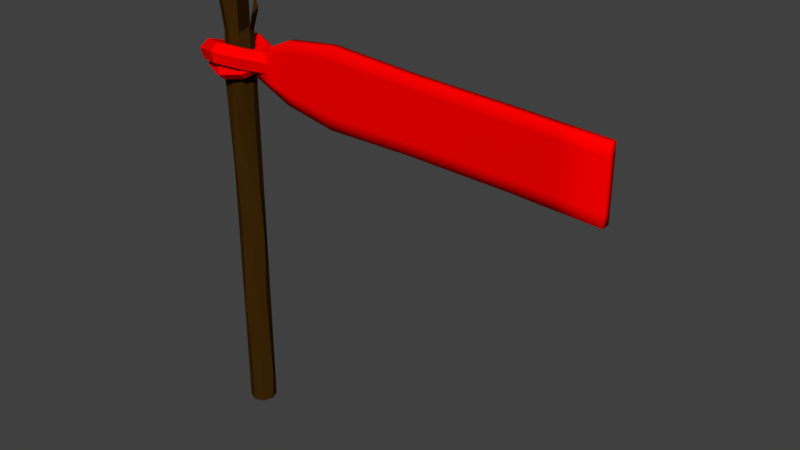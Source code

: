 # Source: persianweathersystem.blend  (saved by Blender 2.78.0; exported with 4.5.12 LTS)
import bpy
from mathutils import Matrix  # noqa: F401  (used for matrix-valued properties, if any)

bpy.ops.wm.read_factory_settings(use_empty=True)
scene = bpy.context.scene
scene.name = 'Scene'

# ---- collections
col_collection_1 = bpy.data.collections.new('Collection 1'); scene.collection.children.link(col_collection_1)

# ---- materials (node trees are filled in below, after node groups)
mat_flagclothmaterial = bpy.data.materials.new('flagClothMaterial')
mat_flagclothmaterial.alpha_threshold = 0.0
mat_flagclothmaterial.use_transparent_shadow = False
mat_flagclothmaterial.diffuse_color = (1.0, 0.0, 0.0, 1.0)
mat_flagclothmaterial.roughness = 0.5
mat_branch = bpy.data.materials.new('branch')
mat_branch.alpha_threshold = 0.0
mat_branch.use_transparent_shadow = False
mat_branch.diffuse_color = (0.04445, 0.01857, 0.001962, 1.0)
mat_branch.roughness = 0.5
mat_branch.specular_intensity = 0.0
mat_cloth = bpy.data.materials.new('cloth')
mat_cloth.alpha_threshold = 0.0
mat_cloth.use_transparent_shadow = False
mat_cloth.diffuse_color = (1.0, 0.0, 0.0, 1.0)
mat_cloth.roughness = 0.5

# ---- material node trees

# ---- world
world_world = bpy.data.worlds.new('World'); scene.world = world_world
world_world.color = (0.05088, 0.05088, 0.05088)
world_world.use_sun_shadow = False
world_world.sun_shadow_jitter_overblur = 0.0
world_world.cycles.sampling_method = 'MANUAL'

# ---- meshes
me_plane_001 = bpy.data.meshes.new('Plane.001')
me_plane_001.from_pydata([(0.504, -0.0655, 0.5695), (1.389, -0.0655, 0.1705), (0.504, -0.0655, 1.103), (1.389, -0.0655, 1.502), (2.571, -0.0655, -0.06448), (2.571, -0.0655, 1.638), (4.476, -0.0655, -0.05878), (4.476, -0.0655, 1.501), (6.725, -0.0655, -0.1252), (6.725, -0.0655, 1.403), (8.663, -0.0655, -0.2237), (8.663, -0.0655, 1.305), (0.504, -0.0655, 0.9249), (0.504, -0.0655, 0.7472), (1.389, -0.0655, 0.6142), (1.389, -0.0655, 1.058), (2.571, -0.0655, 0.503), (2.571, -0.0655, 1.071), (4.476, -0.0655, 0.4611), (4.476, -0.0655, 0.9811), (6.725, -0.0655, 0.3843), (6.725, -0.0655, 0.8937), (8.663, -0.0655, 0.2858), (8.663, -0.0655, 0.7952), (0.504, -0.0655, 0.6583), (0.9465, -0.0655, 0.37), (1.389, -0.0655, 1.28), (0.9465, -0.0655, 1.302), (2.571, -0.0655, 1.354), (1.98, -0.0655, 0.05299), (1.98, -0.0655, 1.57), (4.476, -0.0655, 1.241), (3.524, -0.0655, -0.06163), (3.524, -0.0655, 1.57), (6.725, -0.0655, 1.148), (5.601, -0.0655, -0.09198), (5.601, -0.0655, 1.452), (8.663, -0.0655, 1.05), (7.694, -0.0655, -0.1744), (7.694, -0.0655, 1.354), (0.504, -0.0655, 1.014), (0.504, -0.0655, 0.836), (1.389, -0.0655, 0.3923), (1.389, -0.0655, 0.836), (2.571, -0.0655, 0.2193), (2.571, -0.0655, 0.7868), (4.476, -0.0655, 0.2012), (4.476, -0.0655, 0.7211), (6.725, -0.0655, 0.1295), (6.725, -0.0655, 0.639), (8.663, -0.0655, 0.03103), (8.663, -0.0655, 0.5405), (7.694, -0.0655, 0.8445), (7.694, -0.0655, 0.335), (5.601, -0.0655, 0.9374), (5.601, -0.0655, 0.4227), (3.524, -0.0655, 1.026), (3.524, -0.0655, 0.4821), (1.98, -0.0655, 1.064), (1.98, -0.0655, 0.5586), (0.9465, -0.0655, 0.6807), (0.9465, -0.0655, 0.9914), (0.9465, -0.0655, 0.836), (0.9465, -0.0655, 0.5253), (1.98, -0.0655, 0.8114), (1.98, -0.0655, 1.317), (3.524, -0.0655, 0.7539), (3.524, -0.0655, 1.298), (5.601, -0.0655, 0.6801), (5.601, -0.0655, 1.195), (7.694, -0.0655, 0.5897), (7.694, -0.0655, 1.099), (7.694, -0.0655, 0.08029), (5.601, -0.0655, 0.1654), (3.524, -0.0655, 0.2102), (1.98, -0.0655, 0.3058), (0.9465, -0.0655, 1.147), (0.504, 0.1345, 0.5695), (1.389, 0.1345, 0.1705), (0.504, 0.1345, 1.103), (1.389, 0.1345, 1.502), (2.571, 0.1345, -0.06448), (2.571, 0.1345, 1.638), (4.476, 0.1345, -0.05878), (4.476, 0.1345, 1.501), (6.725, 0.1345, -0.1252), (6.725, 0.1345, 1.403), (8.663, 0.1345, -0.2237), (8.663, 0.1345, 1.305), (0.504, 0.1345, 0.9249), (0.504, 0.1345, 0.7472), (1.389, 0.1345, 0.6142), (1.389, 0.1345, 1.058), (2.571, 0.1345, 0.503), (2.571, 0.1345, 1.071), (4.476, 0.1345, 0.4611), (4.476, 0.1345, 0.9811), (6.725, 0.1345, 0.3843), (6.725, 0.1345, 0.8937), (8.663, 0.1345, 0.2858), (8.663, 0.1345, 0.7952), (0.504, 0.1345, 0.6583), (0.9465, 0.1345, 0.37), (1.389, 0.1345, 1.28), (0.9465, 0.1345, 1.302), (2.571, 0.1345, 1.354), (1.98, 0.1345, 0.05299), (1.98, 0.1345, 1.57), (4.476, 0.1345, 1.241), (3.524, 0.1345, -0.06163), (3.524, 0.1345, 1.57), (6.725, 0.1345, 1.148), (5.601, 0.1345, -0.09198), (5.601, 0.1345, 1.452), (8.663, 0.1345, 1.05), (7.694, 0.1345, -0.1744), (7.694, 0.1345, 1.354), (0.504, 0.1345, 1.014), (0.504, 0.1345, 0.836), (1.389, 0.1345, 0.3923), (1.389, 0.1345, 0.836), (2.571, 0.1345, 0.2193), (2.571, 0.1345, 0.7868), (4.476, 0.1345, 0.2012), (4.476, 0.1345, 0.7211), (6.725, 0.1345, 0.1295), (6.725, 0.1345, 0.639), (8.663, 0.1345, 0.03103), (8.663, 0.1345, 0.5405), (7.694, 0.1345, 0.8445), (7.694, 0.1345, 0.335), (5.601, 0.1345, 0.9374), (5.601, 0.1345, 0.4227), (3.524, 0.1345, 1.026), (3.524, 0.1345, 0.4821), (1.98, 0.1345, 1.064), (1.98, 0.1345, 0.5586), (0.9465, 0.1345, 0.6807), (0.9465, 0.1345, 0.9914), (0.9465, 0.1345, 0.836), (0.9465, 0.1345, 0.5253), (1.98, 0.1345, 0.8114), (1.98, 0.1345, 1.317), (3.524, 0.1345, 0.7539), (3.524, 0.1345, 1.298), (5.601, 0.1345, 0.6801), (5.601, 0.1345, 1.195), (7.694, 0.1345, 0.5897), (7.694, 0.1345, 1.099), (7.694, 0.1345, 0.08029), (5.601, 0.1345, 0.1654), (3.524, 0.1345, 0.2102), (1.98, 0.1345, 0.3058), (0.9465, 0.1345, 1.147)], [], [(76, 26, 3, 27), (75, 29, 4, 44), (74, 32, 6, 46), (73, 35, 8, 48), (72, 38, 10, 50), (71, 52, 23, 37), (70, 53, 22, 51), (69, 54, 21, 34), (68, 55, 20, 49), (67, 56, 19, 31), (66, 57, 18, 47), (65, 58, 17, 28), (64, 59, 16, 45), (63, 42, 14, 60), (62, 43, 15, 61), (41, 62, 61, 12), (13, 60, 62, 41), (60, 14, 43, 62), (24, 63, 60, 13), (0, 25, 63, 24), (25, 1, 42, 63), (58, 64, 45, 17), (15, 43, 64, 58), (43, 14, 59, 64), (30, 65, 28, 5), (3, 26, 65, 30), (26, 15, 58, 65), (56, 66, 47, 19), (17, 45, 66, 56), (45, 16, 57, 66), (33, 67, 31, 7), (5, 28, 67, 33), (28, 17, 56, 67), (54, 68, 49, 21), (19, 47, 68, 54), (47, 18, 55, 68), (36, 69, 34, 9), (7, 31, 69, 36), (31, 19, 54, 69), (52, 70, 51, 23), (21, 49, 70, 52), (49, 20, 53, 70), (39, 71, 37, 11), (9, 34, 71, 39), (34, 21, 52, 71), (53, 72, 50, 22), (20, 48, 72, 53), (48, 8, 38, 72), (55, 73, 48, 20), (18, 46, 73, 55), (46, 6, 35, 73), (57, 74, 46, 18), (16, 44, 74, 57), (44, 4, 32, 74), (59, 75, 44, 16), (14, 42, 75, 59), (42, 1, 29, 75), (40, 76, 27, 2), (12, 61, 76, 40), (61, 15, 26, 76), (153, 104, 80, 103), (152, 121, 81, 106), (151, 123, 83, 109), (150, 125, 85, 112), (149, 127, 87, 115), (148, 114, 100, 129), (147, 128, 99, 130), (146, 111, 98, 131), (145, 126, 97, 132), (144, 108, 96, 133), (143, 124, 95, 134), (142, 105, 94, 135), (141, 122, 93, 136), (140, 137, 91, 119), (139, 138, 92, 120), (118, 89, 138, 139), (90, 118, 139, 137), (137, 139, 120, 91), (101, 90, 137, 140), (77, 101, 140, 102), (102, 140, 119, 78), (135, 94, 122, 141), (92, 135, 141, 120), (120, 141, 136, 91), (107, 82, 105, 142), (80, 107, 142, 103), (103, 142, 135, 92), (133, 96, 124, 143), (94, 133, 143, 122), (122, 143, 134, 93), (110, 84, 108, 144), (82, 110, 144, 105), (105, 144, 133, 94), (131, 98, 126, 145), (96, 131, 145, 124), (124, 145, 132, 95), (113, 86, 111, 146), (84, 113, 146, 108), (108, 146, 131, 96), (129, 100, 128, 147), (98, 129, 147, 126), (126, 147, 130, 97), (116, 88, 114, 148), (86, 116, 148, 111), (111, 148, 129, 98), (130, 99, 127, 149), (97, 130, 149, 125), (125, 149, 115, 85), (132, 97, 125, 150), (95, 132, 150, 123), (123, 150, 112, 83), (134, 95, 123, 151), (93, 134, 151, 121), (121, 151, 109, 81), (136, 93, 121, 152), (91, 136, 152, 119), (119, 152, 106, 78), (117, 79, 104, 153), (89, 117, 153, 138), (138, 153, 103, 92), (0, 24, 101, 77), (1, 25, 102, 78), (2, 27, 104, 79), (4, 29, 106, 81), (3, 30, 107, 80), (6, 32, 109, 83), (5, 33, 110, 82), (8, 35, 112, 85), (7, 36, 113, 84), (11, 37, 114, 88), (10, 38, 115, 87), (9, 39, 116, 86), (12, 40, 117, 89), (13, 41, 118, 90), (22, 50, 127, 99), (23, 51, 128, 100), (24, 13, 90, 101), (25, 0, 77, 102), (27, 3, 80, 104), (29, 1, 78, 106), (30, 5, 82, 107), (32, 4, 81, 109), (33, 7, 84, 110), (35, 6, 83, 112), (36, 9, 86, 113), (37, 23, 100, 114), (38, 8, 85, 115), (39, 11, 88, 116), (40, 2, 79, 117), (41, 12, 89, 118), (50, 10, 87, 127), (51, 22, 99, 128)])
me_plane_001.polygons.foreach_set('use_smooth', [True] * 152)
me_plane_001.materials.append(mat_flagclothmaterial)
me_plane_001.use_remesh_preserve_volume = False
me_plane_001.use_remesh_preserve_attributes = False
me_plane_001.use_mirror_vertex_groups = False
me_plane_001.update()
me_cylinder_001 = bpy.data.meshes.new('Cylinder.001')
me_cylinder_001.from_pydata([(-3.479e-08, 0.7959, 0.6103), (-3.115e-08, 0.7539, 0.8486), (-2.121e-08, 0.5265, 0.9314), (-1.491e-08, 0.3411, 0.7758), (-1.855e-08, 0.3831, 0.5375), (-2.849e-08, 0.6105, 0.4548), (-0.5989, 0.5628, 0.6952), (-0.5134, 0.5541, 0.9214), (-0.3422, 0.3933, 0.9799), (-0.2567, 0.2412, 0.8122), (-0.3422, 0.2499, 0.586), (-0.5134, 0.4107, 0.5275), (-0.847, -6.395e-10, 0.9), (-0.726, 0.07168, 1.097), (-0.484, 0.07168, 1.097), (-0.363, 2.146e-09, 0.9), (-0.484, -0.07168, 0.7031), (-0.726, -0.07168, 0.7031), (-0.5989, -0.5628, 1.105), (-0.5134, -0.4107, 1.273), (-0.3422, -0.2499, 1.214), (-0.2567, -0.2412, 0.9878), (-0.3422, -0.3933, 0.8201), (-0.5134, -0.5541, 0.8786), (-3.926e-08, -0.7959, 1.19), (-3.497e-08, -0.6105, 1.345), (-2.376e-08, -0.3831, 1.262), (-1.682e-08, -0.3411, 1.024), (-2.111e-08, -0.5265, 0.8686), (-3.232e-08, -0.7539, 0.9514), (0.5989, -0.5628, 1.105), (0.5134, -0.4107, 1.273), (0.3422, -0.2499, 1.214), (0.2567, -0.2412, 0.9878), (0.3422, -0.3933, 0.8201), (0.5134, -0.5541, 0.8786), (0.847, 6.841e-08, 0.9), (0.726, 0.07168, 1.097), (0.484, 0.07168, 1.097), (0.363, 3.174e-08, 0.9), (0.484, -0.07168, 0.7031), (0.726, -0.07168, 0.7031), (0.5989, 0.5628, 0.6952), (0.5134, 0.5541, 0.9214), (0.3422, 0.3933, 0.9799), (0.2567, 0.2412, 0.8122), (0.3422, 0.2499, 0.586), (0.5134, 0.4107, 0.5275), (-2.875e-08, 0.6578, 1.139), (-2.056e-08, 0.5046, 1.268), (-1.235e-08, 0.3166, 1.2), (-1.232e-08, 0.2819, 1.003), (-2.051e-08, 0.4351, 0.874), (-2.873e-08, 0.6231, 0.9425), (-0.495, 0.4651, 1.069), (-0.4243, 0.3394, 1.208), (-0.2828, 0.2065, 1.159), (-0.2121, 0.1993, 0.9726), (-0.2828, 0.325, 0.834), (-0.4243, 0.4579, 0.8823), (-0.7, -4.657e-09, 0.9), (-0.6, -0.05924, 1.063), (-0.4, -0.05924, 1.063), (-0.3, 4.338e-12, 0.9), (-0.4, 0.05924, 0.7372), (-0.6, 0.05924, 0.7372), (-0.495, -0.4651, 0.7307), (-0.4243, -0.4579, 0.9177), (-0.2828, -0.325, 0.966), (-0.2121, -0.1993, 0.8274), (-0.2828, -0.2065, 0.6405), (-0.4243, -0.3394, 0.5921), (-3.244e-08, -0.6578, 0.6606), (-2.373e-08, -0.6231, 0.8575), (-1.446e-08, -0.4351, 0.926), (-1.39e-08, -0.2819, 0.7974), (-2.262e-08, -0.3166, 0.6004), (-3.189e-08, -0.5046, 0.532), (0.495, -0.4651, 0.7307), (0.4243, -0.4579, 0.9177), (0.2828, -0.325, 0.966), (0.2121, -0.1993, 0.8274), (0.2828, -0.2065, 0.6405), (0.4243, -0.3394, 0.5921), (0.7, 6.067e-08, 0.9), (0.6, -0.05924, 1.063), (0.4, -0.05924, 1.063), (0.3, 2.8e-08, 0.9), (0.4, 0.05924, 0.7372), (0.6, 0.05924, 0.7372), (0.495, 0.4651, 1.069), (0.4243, 0.3394, 1.208), (0.2828, 0.2065, 1.159), (0.2121, 0.1993, 0.9726), (0.2828, 0.325, 0.834), (0.4243, 0.4579, 0.8823), (0.0, 0.3, -7.548), (0.0, 0.3, 1.475), (0.2121, 0.2121, 1.475), (0.2121, 0.2121, -7.548), (0.3, 2.682e-08, 1.475), (0.3, 2.682e-08, -7.548), (0.2121, -0.2121, -7.548), (0.2121, -0.2121, 1.475), (-9.835e-08, -0.3, -7.548), (-9.775e-08, -0.3, 1.475), (-0.2121, -0.2121, -7.548), (-0.2121, -0.2121, 1.475), (-0.3, 2.861e-07, -7.548), (-0.3, 2.897e-07, 1.475), (-0.2121, 0.2121, -7.548), (-0.2121, 0.2121, 1.475), (-0.2121, 0.2121, 2.275), (-0.4805, 2.906e-07, 2.284), (-0.2111, -0.334, 2.325), (0.0, 0.3, 2.275), (-9.775e-08, -0.4219, 2.275), (0.2121, -0.2121, 2.275), (-0.2121, 0.2121, 2.775), (-0.4125, 2.906e-07, 2.725), (-0.335, -0.334, 2.766), (0.0, 0.3, 2.775), (-9.775e-08, -0.4219, 2.775), (0.4582, -0.06359, 1.867), (0.3624, 0.2276, 1.941), (0.131, 0.3482, 2.117), (-0.2121, 0.2121, 3.077), (-0.4125, 2.566e-07, 3.027), (0.0, 0.3, 3.077), (0.0, 0.3, -0.02871), (-0.001757, 0.3642, -1.412), (0.0, 0.3, -3.036), (-0.001757, 0.3642, -5.021), (0.0, 0.3, -6.044), (-0.2563, 0.2588, 0.3923), (-0.2121, 0.2121, -1.532), (-0.2121, 0.2121, -3.036), (-0.2121, 0.2121, -4.54), (-0.2121, 0.2121, -6.044), (-0.3618, 0.004243, 0.3923), (-0.3, 2.885e-07, -1.532), (-0.3, 2.879e-07, -3.036), (-0.3, 2.873e-07, -4.54), (-0.3, 2.867e-07, -6.044), (0.2121, 0.2121, -0.02871), (0.2121, 0.2121, -1.532), (0.2121, 0.2121, -3.036), (0.2121, 0.2121, -4.54), (0.2121, 0.2121, -6.044), (0.3, 2.682e-08, -0.02871), (0.3, 2.682e-08, -1.532), (0.3582, 0.004243, -3.217), (0.3, 2.682e-08, -4.54), (0.3582, 0.004243, -6.826), (0.2528, -0.2503, 0.3923), (0.2121, -0.2121, -1.532), (0.2121, -0.2121, -3.036), (0.2121, -0.2121, -4.54), (0.2121, -0.2121, -6.044), (-9.785e-08, -0.3, -0.02871), (-0.001757, -0.3558, -1.412), (-9.805e-08, -0.3, -3.036), (-0.001757, -0.3558, -5.021), (-9.825e-08, -0.3, -6.044), (-0.2563, -0.2503, 0.3923), (-0.2121, -0.2121, -1.532), (-0.2121, -0.2121, -3.036), (-0.2121, -0.2121, -4.54), (-0.2121, -0.2121, -6.044)], [], [(0, 6, 7, 1), (1, 7, 8, 2), (2, 8, 9, 3), (3, 9, 10, 4), (4, 10, 11, 5), (0, 5, 11, 6), (6, 12, 13, 7), (7, 13, 14, 8), (8, 14, 15, 9), (9, 15, 16, 10), (10, 16, 17, 11), (11, 17, 12, 6), (12, 18, 19, 13), (13, 19, 20, 14), (14, 20, 21, 15), (15, 21, 22, 16), (16, 22, 23, 17), (17, 23, 18, 12), (18, 24, 25, 19), (19, 25, 26, 20), (20, 26, 27, 21), (21, 27, 28, 22), (22, 28, 29, 23), (23, 29, 24, 18), (24, 30, 31, 25), (25, 31, 32, 26), (26, 32, 33, 27), (27, 33, 34, 28), (28, 34, 35, 29), (29, 35, 30, 24), (30, 36, 37, 31), (31, 37, 38, 32), (32, 38, 39, 33), (33, 39, 40, 34), (34, 40, 41, 35), (35, 41, 36, 30), (36, 42, 43, 37), (37, 43, 44, 38), (38, 44, 45, 39), (39, 45, 46, 40), (40, 46, 47, 41), (41, 47, 42, 36), (42, 0, 1, 43), (43, 1, 2, 44), (44, 2, 3, 45), (45, 3, 4, 46), (46, 4, 5, 47), (47, 5, 0, 42), (48, 54, 55, 49), (49, 55, 56, 50), (50, 56, 57, 51), (51, 57, 58, 52), (52, 58, 59, 53), (48, 53, 59, 54), (54, 60, 61, 55), (55, 61, 62, 56), (56, 62, 63, 57), (57, 63, 64, 58), (58, 64, 65, 59), (59, 65, 60, 54), (60, 66, 67, 61), (61, 67, 68, 62), (62, 68, 69, 63), (63, 69, 70, 64), (64, 70, 71, 65), (65, 71, 66, 60), (66, 72, 73, 67), (67, 73, 74, 68), (68, 74, 75, 69), (69, 75, 76, 70), (70, 76, 77, 71), (71, 77, 72, 66), (72, 78, 79, 73), (73, 79, 80, 74), (74, 80, 81, 75), (75, 81, 82, 76), (76, 82, 83, 77), (77, 83, 78, 72), (78, 84, 85, 79), (79, 85, 86, 80), (80, 86, 87, 81), (81, 87, 88, 82), (82, 88, 89, 83), (83, 89, 84, 78), (84, 90, 91, 85), (85, 91, 92, 86), (86, 92, 93, 87), (87, 93, 94, 88), (88, 94, 95, 89), (89, 95, 90, 84), (90, 48, 49, 91), (91, 49, 50, 92), (92, 50, 51, 93), (93, 51, 52, 94), (94, 52, 53, 95), (95, 53, 48, 90), (129, 97, 98, 144), (144, 98, 100, 149), (149, 100, 103, 154), (154, 103, 105, 159), (159, 105, 107, 164), (164, 107, 109, 139), (139, 109, 111, 134), (134, 111, 97, 129), (103, 100, 97), (103, 97, 115, 117), (107, 105, 116, 114), (109, 107, 114, 113), (97, 100, 123, 125), (97, 111, 112, 115), (113, 114, 120, 119), (116, 117, 115), (111, 109, 113, 112), (105, 103, 117, 116), (119, 121, 128, 127), (119, 120, 122), (116, 115, 121, 122), (114, 116, 122, 120), (115, 112, 118, 121), (112, 113, 119, 118), (123, 124, 125), (98, 97, 125, 124), (100, 98, 124, 123), (128, 126, 127), (121, 118, 126, 128), (118, 119, 127, 126), (110, 138, 133, 96), (138, 137, 132, 133), (137, 136, 131, 132), (136, 135, 130, 131), (135, 134, 129, 130), (108, 143, 138, 110), (143, 142, 137, 138), (142, 141, 136, 137), (141, 140, 135, 136), (140, 139, 134, 135), (106, 168, 143, 108), (168, 167, 142, 143), (167, 166, 141, 142), (166, 165, 140, 141), (165, 164, 139, 140), (104, 163, 168, 106), (163, 162, 167, 168), (162, 161, 166, 167), (161, 160, 165, 166), (160, 159, 164, 165), (102, 158, 163, 104), (158, 157, 162, 163), (157, 156, 161, 162), (156, 155, 160, 161), (155, 154, 159, 160), (101, 153, 158, 102), (153, 152, 157, 158), (152, 151, 156, 157), (151, 150, 155, 156), (150, 149, 154, 155), (99, 148, 153, 101), (148, 147, 152, 153), (147, 146, 151, 152), (146, 145, 150, 151), (145, 144, 149, 150), (96, 133, 148, 99), (133, 132, 147, 148), (132, 131, 146, 147), (131, 130, 145, 146), (130, 129, 144, 145), (122, 119, 121)])
me_cylinder_001.polygons.foreach_set('material_index', [1, 1, 1, 1, 1, 1, 1, 1, 1, 1, 1, 1, 1, 1, 1, 1, 1, 1, 1, 1, 1, 1, 1, 1, 1, 1, 1, 1, 1, 1, 1, 1, 1, 1, 1, 1, 1, 1, 1, 1, 1, 1, 1, 1, 1, 1, 1, 1, 1, 1, 1, 1, 1, 1, 1, 1, 1, 1, 1, 1, 1, 1, 1, 1, 1, 1, 1, 1, 1, 1, 1, 1, 1, 1, 1, 1, 1, 1, 1, 1, 1, 1, 1, 1, 1, 1, 1, 1, 1, 1, 1, 1, 1, 1, 1, 1, 0, 0, 0, 0, 0, 0, 0, 0, 0, 0, 0, 0, 0, 0, 0, 0, 0, 0, 0, 0, 0, 0, 0, 0, 0, 0, 0, 0, 0, 0, 0, 0, 0, 0, 0, 0, 0, 0, 0, 0, 0, 0, 0, 0, 0, 0, 0, 0, 0, 0, 0, 0, 0, 0, 0, 0, 0, 0, 0, 0, 0, 0, 0, 0, 0, 0, 0, 0, 0, 0, 0])
_uv = me_cylinder_001.uv_layers.new(name='UVMap')
_uv.uv.foreach_set('vector', [0.0, 0.0, 0.0, 0.0, 0.0, 0.0, 0.0, 0.0, 0.0, 0.0, 0.0, 0.0, 0.0, 0.0, 0.0, 0.0, 0.0, 0.0, 0.0, 0.0, 0.0, 0.0, 0.0, 0.0, 0.0, 0.0, 0.0, 0.0, 0.0, 0.0, 0.0, 0.0, 0.0, 0.0, 0.0, 0.0, 0.0, 0.0, 0.0, 0.0, 0.0, 0.0, 0.0, 0.0, 0.0, 0.0, 0.0, 0.0, 0.0, 0.0, 0.0, 0.0, 0.0, 0.0, 0.0, 0.0, 0.0, 0.0, 0.0, 0.0, 0.0, 0.0, 0.0, 0.0, 0.0, 0.0, 0.0, 0.0, 0.0, 0.0, 0.0, 0.0, 0.0, 0.0, 0.0, 0.0, 0.0, 0.0, 0.0, 0.0, 0.0, 0.0, 0.0, 0.0, 0.0, 0.0, 0.0, 0.0, 0.0, 0.0, 0.0, 0.0, 0.0, 0.0, 0.0, 0.0, 0.0, 0.0, 0.0, 0.0, 0.0, 0.0, 0.0, 0.0, 0.0, 0.0, 0.0, 0.0, 0.0, 0.0, 0.0, 0.0, 0.0, 0.0, 0.0, 0.0, 0.0, 0.0, 0.0, 0.0, 0.0, 0.0, 0.0, 0.0, 0.0, 0.0, 0.0, 0.0, 0.0, 0.0, 0.0, 0.0, 0.0, 0.0, 0.0, 0.0, 0.0, 0.0, 0.0, 0.0, 0.0, 0.0, 0.0, 0.0, 0.0, 0.0, 0.0, 0.0, 0.0, 0.0, 0.0, 0.0, 0.0, 0.0, 0.0, 0.0, 0.0, 0.0, 0.0, 0.0, 0.0, 0.0, 0.0, 0.0, 0.0, 0.0, 0.0, 0.0, 0.0, 0.0, 0.0, 0.0, 0.0, 0.0, 0.0, 0.0, 0.0, 0.0, 0.0, 0.0, 0.0, 0.0, 0.0, 0.0, 0.0, 0.0, 0.0, 0.0, 0.0, 0.0, 0.0, 0.0, 0.0, 0.0, 0.0, 0.0, 0.0, 0.0, 0.0, 0.0, 0.0, 0.0, 0.0, 0.0, 0.0, 0.0, 0.0, 0.0, 0.0, 0.0, 0.0, 0.0, 0.0, 0.0, 0.0, 0.0, 0.0, 0.0, 0.0, 0.0, 0.0, 0.0, 0.0, 0.0, 0.0, 0.0, 0.0, 0.0, 0.0, 0.0, 0.0, 0.0, 0.0, 0.0, 0.0, 0.0, 0.0, 0.0, 0.0, 0.0, 0.0, 0.0, 0.0, 0.0, 0.0, 0.0, 0.0, 0.0, 0.0, 0.0, 0.0, 0.0, 0.0, 0.0, 0.0, 0.0, 0.0, 0.0, 0.0, 0.0, 0.0, 0.0, 0.0, 0.0, 0.0, 0.0, 0.0, 0.0, 0.0, 0.0, 0.0, 0.0, 0.0, 0.0, 0.0, 0.0, 0.0, 0.0, 0.0, 0.0, 0.0, 0.0, 0.0, 0.0, 0.0, 0.0, 0.0, 0.0, 0.0, 0.0, 0.0, 0.0, 0.0, 0.0, 0.0, 0.0, 0.0, 0.0, 0.0, 0.0, 0.0, 0.0, 0.0, 0.0, 0.0, 0.0, 0.0, 0.0, 0.0, 0.0, 0.0, 0.0, 0.0, 0.0, 0.0, 0.0, 0.0, 0.0, 0.0, 0.0, 0.0, 0.0, 0.0, 0.0, 0.0, 0.0, 0.0, 0.0, 0.0, 0.0, 0.0, 0.0, 0.0, 0.0, 0.0, 0.0, 0.0, 0.0, 0.0, 0.0, 0.0, 0.0, 0.0, 0.0, 0.0, 0.0, 0.0, 0.0, 0.0, 0.0, 0.0, 0.0, 0.0, 0.0, 0.0, 0.0, 0.0, 0.0, 0.0, 0.0, 0.0, 0.0, 0.0, 0.0, 0.0, 0.0, 0.0, 0.0, 0.0, 0.0, 0.0, 0.0, 0.0, 0.0, 0.0, 0.0, 0.0, 0.0, 0.0, 0.0, 0.0, 0.0, 0.0, 0.0, 0.0, 0.0, 0.0, 0.0, 0.0, 0.0, 0.0, 0.0, 0.0, 0.0, 0.0, 0.0, 0.0, 0.0, 0.0, 0.0, 0.0, 0.0, 0.0, 0.0, 0.0, 0.0, 0.0, 0.0, 0.0, 0.0, 0.0, 0.0, 0.0, 0.0, 0.0, 0.0, 0.0, 0.0, 0.0, 0.0, 0.0, 0.0, 0.0, 0.0, 0.0, 0.0, 0.0, 0.0, 0.0, 0.0, 0.0, 0.0, 0.0, 0.0, 0.0, 0.0, 0.0, 0.0, 0.0, 0.0, 0.0, 0.0, 0.0, 0.0, 0.0, 0.0, 0.0, 0.0, 0.0, 0.0, 0.0, 0.0, 0.0, 0.0, 0.0, 0.0, 0.0, 0.0, 0.0, 0.0, 0.0, 0.0, 0.0, 0.0, 0.0, 0.0, 0.0, 0.0, 0.0, 0.0, 0.0, 0.0, 0.0, 0.0, 0.0, 0.0, 0.0, 0.0, 0.0, 0.0, 0.0, 0.0, 0.0, 0.0, 0.0, 0.0, 0.0, 0.0, 0.0, 0.0, 0.0, 0.0, 0.0, 0.0, 0.0, 0.0, 0.0, 0.0, 0.0, 0.0, 0.0, 0.0, 0.0, 0.0, 0.0, 0.0, 0.0, 0.0, 0.0, 0.0, 0.0, 0.0, 0.0, 0.0, 0.0, 0.0, 0.0, 0.0, 0.0, 0.0, 0.0, 0.0, 0.0, 0.0, 0.0, 0.0, 0.0, 0.0, 0.0, 0.0, 0.0, 0.0, 0.0, 0.0, 0.0, 0.0, 0.0, 0.0, 0.0, 0.0, 0.0, 0.0, 0.0, 0.0, 0.0, 0.0, 0.0, 0.0, 0.0, 0.0, 0.0, 0.0, 0.0, 0.0, 0.0, 0.0, 0.0, 0.0, 0.0, 0.0, 0.0, 0.0, 0.0, 0.0, 0.0, 0.0, 0.0, 0.0, 0.0, 0.0, 0.0, 0.0, 0.0, 0.0, 0.0, 0.0, 0.0, 0.0, 0.0, 0.0, 0.0, 0.0, 0.0, 0.0, 0.0, 0.0, 0.0, 0.0, 0.0, 0.0, 0.0, 0.0, 0.0, 0.0, 0.0, 0.0, 0.0, 0.0, 0.0, 0.0, 0.0, 0.0, 0.0, 0.0, 0.0, 0.0, 0.0, 0.0, 0.0, 0.0, 0.0, 0.0, 0.0, 0.0, 0.0, 0.0, 0.0, 0.0, 0.0, 0.0, 0.0, 0.0, 0.0, 0.0, 0.0, 0.0, 0.0, 0.0, 0.0, 0.0, 0.0, 0.0, 0.0, 0.0, 0.0, 0.0, 0.0, 0.0, 0.0, 0.0, 0.0, 0.0, 0.0, 0.0, 0.0, 0.0, 0.0, 0.0, 0.0, 0.0, 0.0, 0.0, 0.0, 0.0, 0.0, 0.0, 0.0, 0.0, 0.0, 0.0, 0.0, 0.0, 0.0, 0.0, 0.0, 0.0, 0.0, 0.0, 0.0, 0.0, 0.0, 0.0, 0.0, 0.0, 0.0, 0.0, 0.0, 0.0, 0.0, 0.0, 0.0, 0.0, 0.0, 0.0, 0.0, 0.0, 0.0, 0.0, 0.0, 0.0, 0.0, 0.0, 0.0, 0.0, 0.0, 0.0, 0.0, 0.0, 0.0, 0.0, 0.0, 0.0, 0.0, 0.0, 0.0, 0.0, 0.0, 0.0, 0.0, 0.0, 0.0, 0.0, 0.0, 0.0, 0.0, 0.0, 0.0, 0.0, 0.0, 0.0, 0.0, 0.0, 0.0, 0.0, 0.0, 0.0, 0.0, 0.0, 0.0, 0.0, 0.0, 0.0, 0.0, 0.0, 0.0, 0.0, 0.0, 0.0, 0.0, 0.0, 0.0, 0.0, 0.0, 0.0, 0.0, 0.0, 0.0, 0.0, 0.0, 0.0, 0.0, 0.0, 0.0, 0.0, 0.0, 0.0, 0.0, 0.0, 0.0, 0.0, 0.0, 0.0, 0.0, 0.0, 0.0, 0.0, 0.0, 0.0, 0.5162, 4.337, 0.531, 5.628, 0.3317, 5.63, 0.3175, 4.338, 0.3175, 4.338, 0.3317, 5.63, 0.1324, 5.632, 0.1206, 4.341, 0.1206, 4.341, 0.1324, 5.632, -0.0703, 5.633, -0.09154, 4.705, -0.09154, 4.705, -0.0703, 5.633, -0.2725, 5.641, -0.3176, 4.349, 1.414, 4.353, 1.352, 5.641, 1.148, 5.629, 1.188, 4.704, 1.188, 4.704, 1.148, 5.629, 0.9424, 5.624, 0.9585, 4.699, 0.9585, 4.699, 0.9424, 5.624, 0.7371, 5.623, 0.7302, 4.696, 0.7302, 4.696, 0.7371, 5.623, 0.531, 5.628, 0.5162, 4.337, 2.038, -0.3631, 2.181, -0.5059, 2.526, -0.3631, 1.887, -2.259, 2.353, -2.114, 2.144, -1.44, 1.677, -1.585, 2.951, -1.967, 3.156, -1.955, 3.156, -1.229, 2.949, -1.202, 2.739, -1.993, 2.951, -1.967, 2.949, -1.202, 2.61, -1.314, 1.415, -0.00986, 1.506, -0.3719, 1.879, -0.4206, 1.986, 0.08036, 2.353, -2.114, 2.547, -2.054, 2.339, -1.39, 2.144, -1.44, 2.61, -1.314, 2.949, -1.202, 2.797, -0.8199, 2.514, -0.9514, 2.038, -0.5074, 2.223, -0.694, 2.673, -0.5074, 2.547, -2.054, 2.739, -1.993, 2.61, -1.314, 2.339, -1.39, 1.693, -2.319, 1.887, -2.259, 1.677, -1.585, 1.424, -1.658, 1.672, 0.3105, 2.121, 0.3546, 2.121, 0.62, 1.672, 0.5759, 1.705, -0.6955, 1.426, -0.83, 1.415, -1.141, 1.511, -1.579, 2.144, -1.44, 2.048, -1.002, 1.415, -1.141, 2.949, -1.202, 3.156, -1.229, 3.108, -0.7784, 2.797, -0.8199, 2.144, -1.44, 2.339, -1.39, 2.248, -0.9591, 2.048, -1.002, 2.339, -1.39, 2.61, -1.314, 2.514, -0.9514, 2.248, -0.9591, 1.879, -0.4206, 2.037, -0.1923, 1.986, 0.08036, 1.415, 0.1921, 1.415, -0.00986, 1.986, 0.08036, 1.83, 0.309, 1.506, -0.3719, 1.425, -0.557, 1.833, -0.694, 1.879, -0.4206, 2.121, 0.62, 1.921, 0.6516, 1.672, 0.5759, 2.121, 0.3546, 2.323, 0.3546, 2.323, 0.62, 2.121, 0.62, 1.415, 0.3546, 1.672, 0.3105, 1.672, 0.5759, 1.415, 0.62, 0.7627, -2.309, 0.7621, -0.985, 0.5565, -0.9845, 0.5612, -2.309, 0.7621, -0.985, 0.7708, 0.3308, 0.5481, -0.08795, 0.5565, -0.9845, 0.7708, 0.3308, 0.7545, 1.671, 0.5477, 1.671, 0.5481, -0.08795, 0.7545, 1.671, 0.7661, 3.024, 0.5351, 3.127, 0.5477, 1.671, 0.7661, 3.024, 0.7302, 4.696, 0.5162, 4.337, 0.5351, 3.127, 0.9645, -2.309, 0.9645, -0.9859, 0.7621, -0.985, 0.7627, -2.309, 0.9645, -0.9859, 0.972, 0.3319, 0.7708, 0.3308, 0.7621, -0.985, 0.972, 0.3319, 0.9607, 1.671, 0.7545, 1.671, 0.7708, 0.3308, 0.9607, 1.671, 0.9721, 3.025, 0.7661, 3.024, 0.7545, 1.671, 0.9721, 3.025, 0.9585, 4.699, 0.7302, 4.696, 0.7661, 3.024, 1.166, -2.309, 1.167, -0.9867, 0.9645, -0.9859, 0.9645, -2.309, 1.167, -0.9867, 1.174, 0.3324, 0.972, 0.3319, 0.9645, -0.9859, 1.174, 0.3324, 1.166, 1.671, 0.9607, 1.671, 0.972, 0.3319, 1.166, 1.671, 1.179, 3.024, 0.9721, 3.025, 0.9607, 1.671, 1.179, 3.024, 1.188, 4.704, 0.9585, 4.699, 0.9721, 3.025, 1.368, -2.309, 1.369, -0.9879, 1.167, -0.9867, 1.166, -2.309, 1.369, -0.9879, 1.396, -0.09009, 1.174, 0.3324, 1.167, -0.9867, 1.396, -0.09009, 1.371, 1.67, 1.166, 1.671, 1.174, 0.3324, 1.371, 1.67, 1.408, 3.127, 1.179, 3.024, 1.166, 1.671, 1.408, 3.127, 1.414, 4.353, 1.188, 4.704, 1.179, 3.024, -0.06198, -2.315, -0.08808, -1.007, -0.2893, -1.01, -0.2617, -2.319, -0.08808, -1.007, -0.09392, 0.3288, -0.3193, -0.1043, -0.2893, -1.01, -0.09392, 0.3288, -0.1149, 1.668, -0.3192, 1.667, -0.3193, -0.1043, -0.1149, 1.668, -0.1063, 3.018, -0.3363, 3.125, -0.3192, 1.667, -0.1063, 3.018, -0.09154, 4.705, -0.3176, 4.349, -0.3363, 3.125, 0.1492, -2.308, 0.143, -1.673, -0.08808, -1.007, -0.06198, -2.315, 0.143, -1.673, 0.1129, 0.331, -0.09392, 0.3288, -0.08808, -1.007, 0.1129, 0.331, 0.1168, 1.509, -0.1149, 1.668, -0.09392, 0.3288, 0.1168, 1.509, 0.09947, 3.016, -0.1063, 3.018, -0.1149, 1.668, 0.09947, 3.016, 0.1206, 4.341, -0.09154, 4.705, -0.1063, 3.018, 0.361, -2.309, 0.351, -0.9891, 0.143, -1.673, 0.1492, -2.308, 0.351, -0.9891, 0.3182, 0.331, 0.1129, 0.331, 0.143, -1.673, 0.3182, 0.331, 0.3415, 1.67, 0.1168, 1.509, 0.1129, 0.331, 0.3415, 1.67, 0.3045, 3.018, 0.09947, 3.016, 0.1168, 1.509, 0.3045, 3.018, 0.3175, 4.338, 0.1206, 4.341, 0.09947, 3.016, 0.5612, -2.309, 0.5565, -0.9845, 0.351, -0.9891, 0.361, -2.309, 0.5565, -0.9845, 0.5481, -0.08795, 0.3182, 0.331, 0.351, -0.9891, 0.5481, -0.08795, 0.5477, 1.671, 0.3415, 1.67, 0.3182, 0.331, 0.5477, 1.671, 0.5351, 3.127, 0.3045, 3.018, 0.3415, 1.67, 0.5351, 3.127, 0.5162, 4.337, 0.3175, 4.338, 0.3045, 3.018, 1.415, -1.141, 1.705, -0.6955, 2.048, -1.002])
me_cylinder_001.materials.append(mat_branch)
me_cylinder_001.materials.append(mat_cloth)
me_cylinder_001.use_remesh_preserve_volume = False
me_cylinder_001.use_remesh_preserve_attributes = False
me_cylinder_001.use_mirror_vertex_groups = False
me_cylinder_001.update()

# ---- objects
ob_flag = bpy.data.objects.new('flag', me_plane_001)
ob_pole = bpy.data.objects.new('pole', me_cylinder_001)

# ---- transforms, parenting, visibility, modifiers, constraints
ob_flag.location = (0.0, 0.0, 0.0)
ob_flag.lineart.crease_threshold = 0.0
_vg = ob_flag.vertex_groups.new(name='Hold')
ob_pole.location = (0.0, 0.0, 0.0)
ob_pole.lineart.crease_threshold = 0.0
_vg = ob_pole.vertex_groups.new(name='Stick')
_vg = ob_pole.vertex_groups.new(name='Rope')

# ---- collection membership
col_collection_1.objects.link(ob_flag)
col_collection_1.objects.link(ob_pole)

# ---- scene / render settings (as saved in the file)
scene.frame_start = 50; scene.frame_end = 150; scene.frame_set(134)
scene.render.engine = 'BLENDER_EEVEE_NEXT'
scene.render.resolution_percentage = 50
scene.render.dither_intensity = 0.0
scene.cycles.use_denoising = False
scene.cycles.samples = 128
scene.cycles.sampling_pattern = 'TABULATED_SOBOL'
scene.cycles.light_sampling_threshold = 0.0
scene.cycles.use_adaptive_sampling = False
scene.cycles.use_light_tree = False
scene.cycles.blur_glossy = 0.0
scene.cycles.sample_clamp_indirect = 0.0
scene.view_settings.view_transform = 'Standard'
bpy.context.view_layer.update()

# ---- added for rendering (the .blend has no active camera and no usable light): camera, sun
cam_auto = bpy.data.cameras.new('AutoCamera')
cam_auto.lens = 50.0
cam_auto.sensor_width = 36.0
cam_auto.clip_end = 1000.0
ob_auto_camera = bpy.data.objects.new('AutoCamera', cam_auto)
scene.collection.objects.link(ob_auto_camera)
ob_auto_camera.location = (16.5442, -14.754, 8.21941)
ob_auto_camera.rotation_euler = (1.09748, -7.21219e-08, 0.694738)
scene.camera = ob_auto_camera
light_auto_sun = bpy.data.lights.new('AutoSun', 'SUN')
light_auto_sun.energy = 3.0
light_auto_sun.angle = 0.0523599
ob_auto_sun = bpy.data.objects.new('AutoSun', light_auto_sun)
scene.collection.objects.link(ob_auto_sun)
ob_auto_sun.rotation_euler = (0.872665, 0.174533, 0.523599)
bpy.context.view_layer.update()
